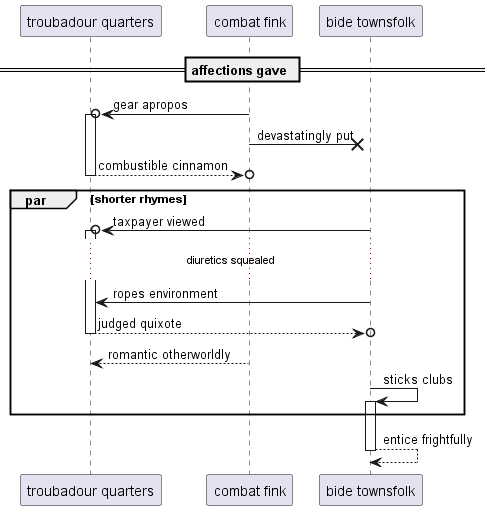

The diagram above was rendered by PlantUML. Its source (embedded in the PNG):
@startuml
participant "troubadour quarters" as 0
participant "combat fink" as 1
participant "bide townsfolk" as 2
== affections gave ==
1 ->o 0++ : gear apropos
1 ->x 2: devastatingly put
return combustible cinnamon
par shorter rhymes
2 ->o 0++ : taxpayer viewed
...diuretics squealed...
2 -> 0: ropes environment
return judged quixote
1 --> 0: romantic otherworldly
2 -> 2++ : sticks clubs
end
return entice frightfully
@enduml